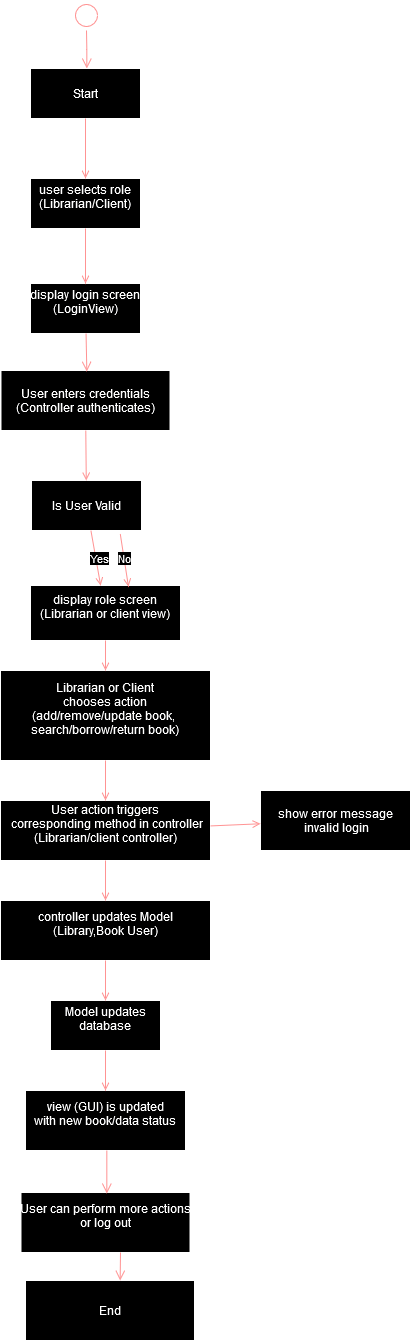

The diagram above was exported from draw.io. Its source (the exported page's mxGraphModel, read from the mxfile embedded in the PNG):
<mxGraphModel dx="2647" dy="1380" grid="1" gridSize="10" guides="1" tooltips="1" connect="1" arrows="1" fold="1" page="1" pageScale="1" pageWidth="1169" pageHeight="826" background="none" math="0" shadow="0">
  <root>
    <mxCell id="0" />
    <mxCell id="1" parent="0" />
    <mxCell id="jS0DKRIX5y8Q7Dw2tpzp-42" value="" style="edgeStyle=elbowEdgeStyle;elbow=horizontal;verticalAlign=bottom;endArrow=open;endSize=8;strokeColor=#FF0000;endFill=1;rounded=0" edge="1" parent="1" target="jS0DKRIX5y8Q7Dw2tpzp-43" source="5">
      <mxGeometry x="100" y="40" as="geometry">
        <mxPoint x="575" y="98" as="targetPoint" />
        <mxPoint x="575" y="58" as="sourcePoint" />
      </mxGeometry>
    </mxCell>
    <mxCell id="jS0DKRIX5y8Q7Dw2tpzp-43" value="Start" style="" vertex="1" parent="1">
      <mxGeometry x="520" y="98" width="110" height="50" as="geometry" />
    </mxCell>
    <mxCell id="jS0DKRIX5y8Q7Dw2tpzp-44" value="user selects role&#10;(Librarian/Client)&#10;" style="" vertex="1" parent="1">
      <mxGeometry x="520" y="208" width="110" height="50" as="geometry" />
    </mxCell>
    <mxCell id="jS0DKRIX5y8Q7Dw2tpzp-45" value="" style="endArrow=open;strokeColor=#FF0000;endFill=1;rounded=0" edge="1" parent="1" source="jS0DKRIX5y8Q7Dw2tpzp-43" target="jS0DKRIX5y8Q7Dw2tpzp-44">
      <mxGeometry relative="1" as="geometry" />
    </mxCell>
    <mxCell id="jS0DKRIX5y8Q7Dw2tpzp-46" value="display login screen&#10;(LoginView)&#10;" style="" vertex="1" parent="1">
      <mxGeometry x="520" y="313" width="110" height="50" as="geometry" />
    </mxCell>
    <mxCell id="jS0DKRIX5y8Q7Dw2tpzp-47" value="" style="endArrow=open;strokeColor=#FF0000;endFill=1;rounded=0" edge="1" parent="1" source="jS0DKRIX5y8Q7Dw2tpzp-44" target="jS0DKRIX5y8Q7Dw2tpzp-46">
      <mxGeometry relative="1" as="geometry" />
    </mxCell>
    <mxCell id="jS0DKRIX5y8Q7Dw2tpzp-48" value="" style="edgeStyle=elbowEdgeStyle;elbow=horizontal;verticalAlign=bottom;endArrow=open;endSize=8;strokeColor=#FF0000;endFill=1;rounded=0" edge="1" parent="1" target="5">
      <mxGeometry x="100" y="40" as="geometry">
        <mxPoint x="575" y="98" as="targetPoint" />
        <mxPoint x="575" y="58" as="sourcePoint" />
      </mxGeometry>
    </mxCell>
    <mxCell id="5" value="" style="ellipse;shape=startState;fillColor=#000000;strokeColor=#ff0000;" parent="1" vertex="1">
      <mxGeometry x="561" y="30" width="30" height="30" as="geometry" />
    </mxCell>
    <mxCell id="jS0DKRIX5y8Q7Dw2tpzp-49" value="User enters credentials&#10;(Controller authenticates)" style="" vertex="1" parent="1">
      <mxGeometry x="490.5" y="400" width="169" height="60" as="geometry" />
    </mxCell>
    <mxCell id="jS0DKRIX5y8Q7Dw2tpzp-50" value="Is User Valid" style="" vertex="1" parent="1">
      <mxGeometry x="521" y="510" width="110" height="50" as="geometry" />
    </mxCell>
    <mxCell id="jS0DKRIX5y8Q7Dw2tpzp-51" value="" style="endArrow=open;strokeColor=#FF0000;endFill=1;rounded=0" edge="1" parent="1" source="jS0DKRIX5y8Q7Dw2tpzp-49" target="jS0DKRIX5y8Q7Dw2tpzp-50">
      <mxGeometry relative="1" as="geometry" />
    </mxCell>
    <mxCell id="jS0DKRIX5y8Q7Dw2tpzp-52" value="display role screen&#10;(Librarian or client view)&#10;" style="" vertex="1" parent="1">
      <mxGeometry x="520" y="615" width="150" height="55" as="geometry" />
    </mxCell>
    <mxCell id="jS0DKRIX5y8Q7Dw2tpzp-53" value="" style="endArrow=open;strokeColor=#FF0000;endFill=1;rounded=0" edge="1" parent="1" source="jS0DKRIX5y8Q7Dw2tpzp-50" target="jS0DKRIX5y8Q7Dw2tpzp-52">
      <mxGeometry relative="1" as="geometry" />
    </mxCell>
    <mxCell id="jS0DKRIX5y8Q7Dw2tpzp-58" value="Yes" style="edgeLabel;html=1;align=center;verticalAlign=middle;resizable=0;points=[];" vertex="1" connectable="0" parent="jS0DKRIX5y8Q7Dw2tpzp-53">
      <mxGeometry x="-0.0259" y="2" relative="1" as="geometry">
        <mxPoint as="offset" />
      </mxGeometry>
    </mxCell>
    <mxCell id="jS0DKRIX5y8Q7Dw2tpzp-54" value="" style="edgeStyle=elbowEdgeStyle;elbow=horizontal;verticalAlign=bottom;endArrow=open;endSize=8;strokeColor=#FF0000;endFill=1;rounded=0" edge="1" parent="1">
      <mxGeometry x="100" y="40" as="geometry">
        <mxPoint x="575.55" y="401" as="targetPoint" />
        <mxPoint x="575.55" y="363" as="sourcePoint" />
      </mxGeometry>
    </mxCell>
    <mxCell id="jS0DKRIX5y8Q7Dw2tpzp-57" value="" style="endArrow=open;strokeColor=#FF0000;endFill=1;rounded=0;exitX=0.807;exitY=1.069;exitDx=0;exitDy=0;exitPerimeter=0;entryX=0.653;entryY=0.021;entryDx=0;entryDy=0;entryPerimeter=0;" edge="1" parent="1" source="jS0DKRIX5y8Q7Dw2tpzp-50" target="jS0DKRIX5y8Q7Dw2tpzp-52">
      <mxGeometry relative="1" as="geometry">
        <mxPoint x="571" y="570" as="sourcePoint" />
        <mxPoint x="610" y="610" as="targetPoint" />
      </mxGeometry>
    </mxCell>
    <mxCell id="jS0DKRIX5y8Q7Dw2tpzp-62" value="No" style="edgeLabel;html=1;align=center;verticalAlign=middle;resizable=0;points=[];" vertex="1" connectable="0" parent="jS0DKRIX5y8Q7Dw2tpzp-57">
      <mxGeometry x="-0.0909" y="-1" relative="1" as="geometry">
        <mxPoint as="offset" />
      </mxGeometry>
    </mxCell>
    <mxCell id="jS0DKRIX5y8Q7Dw2tpzp-63" value="Librarian or Client&#10;chooses action&#10;(add/remove/update book, &#10;search/borrow/return book)&#10;" style="" vertex="1" parent="1">
      <mxGeometry x="490" y="700" width="210" height="90" as="geometry" />
    </mxCell>
    <mxCell id="jS0DKRIX5y8Q7Dw2tpzp-64" value="User action triggers&#10; corresponding method in controller&#10;(Librarian/client controller)&#10;" style="" vertex="1" parent="1">
      <mxGeometry x="490" y="830" width="210" height="60" as="geometry" />
    </mxCell>
    <mxCell id="jS0DKRIX5y8Q7Dw2tpzp-65" value="" style="endArrow=open;strokeColor=#FF0000;endFill=1;rounded=0" edge="1" parent="1" source="jS0DKRIX5y8Q7Dw2tpzp-63" target="jS0DKRIX5y8Q7Dw2tpzp-64">
      <mxGeometry relative="1" as="geometry" />
    </mxCell>
    <mxCell id="jS0DKRIX5y8Q7Dw2tpzp-66" value="controller updates Model&#10;(Library,Book User)&#10;" style="" vertex="1" parent="1">
      <mxGeometry x="490" y="930" width="210" height="60" as="geometry" />
    </mxCell>
    <mxCell id="jS0DKRIX5y8Q7Dw2tpzp-67" value="" style="endArrow=open;strokeColor=#FF0000;endFill=1;rounded=0" edge="1" parent="1" source="jS0DKRIX5y8Q7Dw2tpzp-64" target="jS0DKRIX5y8Q7Dw2tpzp-66">
      <mxGeometry relative="1" as="geometry" />
    </mxCell>
    <mxCell id="jS0DKRIX5y8Q7Dw2tpzp-68" value="" style="endArrow=open;strokeColor=#FF0000;endFill=1;rounded=0;" edge="1" parent="1" source="jS0DKRIX5y8Q7Dw2tpzp-52" target="jS0DKRIX5y8Q7Dw2tpzp-63">
      <mxGeometry relative="1" as="geometry">
        <mxPoint x="605" y="770" as="sourcePoint" />
        <mxPoint x="605" y="830" as="targetPoint" />
      </mxGeometry>
    </mxCell>
    <mxCell id="jS0DKRIX5y8Q7Dw2tpzp-69" value="show error message&#10; invalid login" style="" vertex="1" parent="1">
      <mxGeometry x="750" y="820" width="150" height="60" as="geometry" />
    </mxCell>
    <mxCell id="jS0DKRIX5y8Q7Dw2tpzp-70" value="" style="endArrow=open;strokeColor=#FF0000;endFill=1;rounded=0;" edge="1" parent="1" source="jS0DKRIX5y8Q7Dw2tpzp-64" target="jS0DKRIX5y8Q7Dw2tpzp-69">
      <mxGeometry relative="1" as="geometry">
        <mxPoint x="820" y="790" as="sourcePoint" />
        <mxPoint x="605" y="840" as="targetPoint" />
      </mxGeometry>
    </mxCell>
    <mxCell id="jS0DKRIX5y8Q7Dw2tpzp-71" value="Model updates&#10;database&#10;" style="" vertex="1" parent="1">
      <mxGeometry x="540" y="1030" width="110" height="50" as="geometry" />
    </mxCell>
    <mxCell id="jS0DKRIX5y8Q7Dw2tpzp-72" value="view (GUI) is updated&#10;with new book/data status&#10;" style="" vertex="1" parent="1">
      <mxGeometry x="515" y="1120" width="160" height="60" as="geometry" />
    </mxCell>
    <mxCell id="jS0DKRIX5y8Q7Dw2tpzp-73" value="" style="endArrow=open;strokeColor=#FF0000;endFill=1;rounded=0" edge="1" parent="1" source="jS0DKRIX5y8Q7Dw2tpzp-71" target="jS0DKRIX5y8Q7Dw2tpzp-72">
      <mxGeometry relative="1" as="geometry" />
    </mxCell>
    <mxCell id="jS0DKRIX5y8Q7Dw2tpzp-74" value="User can perform more actions&#10;or log out&#10;" style="" vertex="1" parent="1">
      <mxGeometry x="510.5" y="1222" width="169" height="60" as="geometry" />
    </mxCell>
    <mxCell id="jS0DKRIX5y8Q7Dw2tpzp-75" value="" style="edgeStyle=elbowEdgeStyle;elbow=horizontal;verticalAlign=bottom;endArrow=open;endSize=8;strokeColor=#FF0000;endFill=1;rounded=0" edge="1" parent="1" source="jS0DKRIX5y8Q7Dw2tpzp-72">
      <mxGeometry x="100" y="40" as="geometry">
        <mxPoint x="595.55" y="1223" as="targetPoint" />
        <mxPoint x="595.55" y="1185" as="sourcePoint" />
      </mxGeometry>
    </mxCell>
    <mxCell id="jS0DKRIX5y8Q7Dw2tpzp-76" value="" style="endArrow=open;strokeColor=#FF0000;endFill=1;rounded=0" edge="1" parent="1" source="jS0DKRIX5y8Q7Dw2tpzp-66" target="jS0DKRIX5y8Q7Dw2tpzp-71">
      <mxGeometry relative="1" as="geometry">
        <mxPoint x="605" y="1090" as="sourcePoint" />
        <mxPoint x="605" y="1145" as="targetPoint" />
      </mxGeometry>
    </mxCell>
    <mxCell id="jS0DKRIX5y8Q7Dw2tpzp-77" value="End" style="" vertex="1" parent="1">
      <mxGeometry x="515" y="1310" width="169" height="60" as="geometry" />
    </mxCell>
    <mxCell id="jS0DKRIX5y8Q7Dw2tpzp-79" value="" style="edgeStyle=elbowEdgeStyle;elbow=horizontal;verticalAlign=bottom;endArrow=open;endSize=8;strokeColor=#FF0000;endFill=1;rounded=0" edge="1" parent="1" target="jS0DKRIX5y8Q7Dw2tpzp-77">
      <mxGeometry x="100" y="40" as="geometry">
        <mxPoint x="610.55" y="1325" as="targetPoint" />
        <mxPoint x="610" y="1282" as="sourcePoint" />
      </mxGeometry>
    </mxCell>
  </root>
</mxGraphModel>